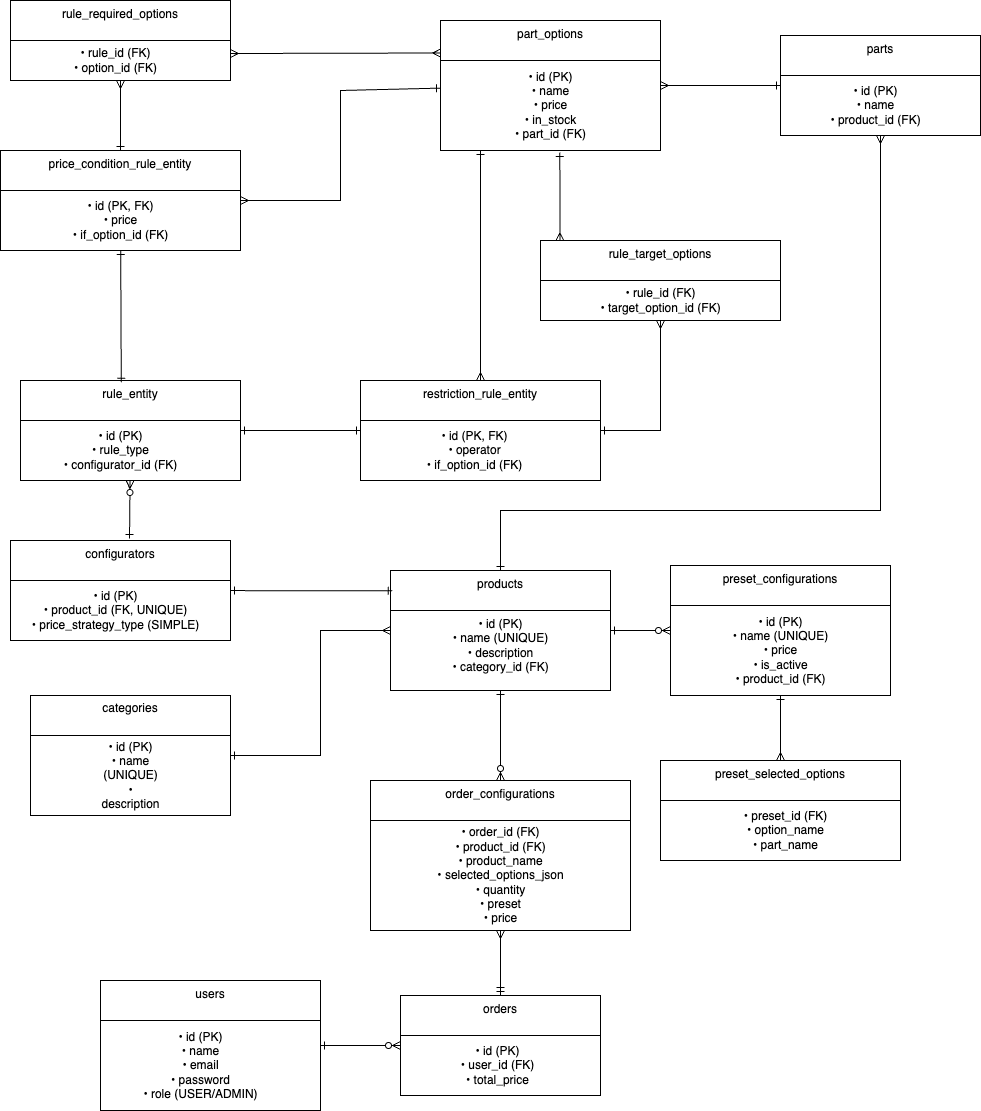

The diagram above was exported from draw.io. Its source (the exported page's mxGraphModel, read from the mxfile embedded in the PNG):
<mxGraphModel dx="1855" dy="1253" grid="1" gridSize="10" guides="1" tooltips="1" connect="1" arrows="1" fold="1" page="1" pageScale="1" pageWidth="827" pageHeight="1169" math="0" shadow="0">
  <root>
    <mxCell id="0" />
    <mxCell id="1" parent="0" />
    <mxCell id="2" value="categories&#10;" style="shape=swimlane;whiteSpace=wrap;container=1;" parent="1" vertex="1">
      <mxGeometry x="30" y="795" width="200" height="120" as="geometry" />
    </mxCell>
    <mxCell id="8-MpSuHttfpN836Yg2w2-45" value="&lt;span style=&quot;text-wrap-mode: wrap;&quot;&gt;• id (PK)&lt;/span&gt;&lt;br style=&quot;padding: 0px; margin: 0px; text-wrap-mode: wrap;&quot;&gt;&lt;span style=&quot;text-wrap-mode: wrap;&quot;&gt;• name (UNIQUE)&lt;/span&gt;&lt;br style=&quot;padding: 0px; margin: 0px; text-wrap-mode: wrap;&quot;&gt;&lt;span style=&quot;text-wrap-mode: wrap;&quot;&gt;• description&lt;/span&gt;" style="text;html=1;align=center;verticalAlign=middle;resizable=0;points=[];autosize=1;strokeColor=none;fillColor=none;" vertex="1" parent="2">
      <mxGeometry x="40" y="50" width="120" height="60" as="geometry" />
    </mxCell>
    <mxCell id="3" value="products&#10;" style="shape=swimlane;" parent="1" vertex="1">
      <mxGeometry x="390" y="670" width="220" height="120" as="geometry" />
    </mxCell>
    <mxCell id="8-MpSuHttfpN836Yg2w2-44" value="• id (PK)&lt;br style=&quot;padding: 0px; margin: 0px;&quot;&gt;• name (UNIQUE)&lt;br style=&quot;padding: 0px; margin: 0px;&quot;&gt;• description&lt;br style=&quot;padding: 0px; margin: 0px;&quot;&gt;• category_id (FK)" style="text;html=1;align=center;verticalAlign=middle;resizable=0;points=[];autosize=1;strokeColor=none;fillColor=none;" vertex="1" parent="3">
      <mxGeometry x="50" y="40" width="120" height="70" as="geometry" />
    </mxCell>
    <mxCell id="4" style="endArrow=ERone;endFill=0;startArrow=ERmany;startFill=0;jumpStyle=none;rounded=0;curved=0;" parent="1" source="3" target="2" edge="1">
      <mxGeometry relative="1" as="geometry">
        <Array as="points">
          <mxPoint x="320" y="730" />
          <mxPoint x="320" y="855" />
        </Array>
      </mxGeometry>
    </mxCell>
    <mxCell id="5" value="configurators&#10;" style="shape=swimlane;" parent="1" vertex="1">
      <mxGeometry x="10" y="640" width="220" height="100" as="geometry" />
    </mxCell>
    <mxCell id="8-MpSuHttfpN836Yg2w2-46" value="• id (PK)&lt;br style=&quot;padding: 0px; margin: 0px;&quot;&gt;• product_id (FK, UNIQUE)&lt;br style=&quot;padding: 0px; margin: 0px;&quot;&gt;• price_strategy_type (SIMPLE)" style="text;html=1;align=center;verticalAlign=middle;resizable=0;points=[];autosize=1;strokeColor=none;fillColor=none;" vertex="1" parent="5">
      <mxGeometry x="10" y="40" width="190" height="60" as="geometry" />
    </mxCell>
    <mxCell id="6" style="endArrow=ERone;endFill=0;entryX=0.008;entryY=0.169;entryDx=0;entryDy=0;entryPerimeter=0;startArrow=ERone;startFill=0;" parent="1" source="5" target="3" edge="1">
      <mxGeometry relative="1" as="geometry" />
    </mxCell>
    <mxCell id="7" value="users&#10;" style="shape=swimlane;" parent="1" vertex="1">
      <mxGeometry x="100" y="1080" width="220" height="130" as="geometry" />
    </mxCell>
    <mxCell id="8-MpSuHttfpN836Yg2w2-50" value="• id (PK)&lt;br style=&quot;padding: 0px; margin: 0px;&quot;&gt;• name&lt;br style=&quot;padding: 0px; margin: 0px;&quot;&gt;• email&lt;br style=&quot;padding: 0px; margin: 0px;&quot;&gt;• password&lt;br style=&quot;padding: 0px; margin: 0px;&quot;&gt;• role (USER/ADMIN)" style="text;html=1;align=center;verticalAlign=middle;resizable=0;points=[];autosize=1;strokeColor=none;fillColor=none;" vertex="1" parent="7">
      <mxGeometry x="30" y="40" width="140" height="90" as="geometry" />
    </mxCell>
    <mxCell id="8" value="orders&#10;" style="shape=swimlane;" parent="1" vertex="1">
      <mxGeometry x="400" y="1095" width="200" height="100" as="geometry" />
    </mxCell>
    <mxCell id="8-MpSuHttfpN836Yg2w2-36" value="• id (PK)&lt;br style=&quot;padding: 0px; margin: 0px;&quot;&gt;• user_id (FK)&lt;br style=&quot;padding: 0px; margin: 0px;&quot;&gt;• total_price" style="text;html=1;align=center;verticalAlign=middle;resizable=0;points=[];autosize=1;strokeColor=none;fillColor=none;" vertex="1" parent="8">
      <mxGeometry x="47" y="40" width="100" height="60" as="geometry" />
    </mxCell>
    <mxCell id="9" style="endArrow=ERone;endFill=0;startArrow=ERzeroToMany;startFill=0;" parent="1" source="8" target="7" edge="1">
      <mxGeometry relative="1" as="geometry" />
    </mxCell>
    <mxCell id="8-MpSuHttfpN836Yg2w2-51" style="edgeStyle=orthogonalEdgeStyle;rounded=0;orthogonalLoop=1;jettySize=auto;html=1;entryX=0.5;entryY=1;entryDx=0;entryDy=0;endArrow=ERone;endFill=0;startArrow=ERzeroToMany;startFill=0;" edge="1" parent="1" source="10" target="3">
      <mxGeometry relative="1" as="geometry" />
    </mxCell>
    <mxCell id="10" value="order_configurations&#10;" style="shape=swimlane;container=0;" parent="1" vertex="1">
      <mxGeometry x="370" y="880" width="260" height="150" as="geometry" />
    </mxCell>
    <mxCell id="8-MpSuHttfpN836Yg2w2-35" value="• order_id (FK)&lt;br style=&quot;padding: 0px; margin: 0px;&quot;&gt;• product_id (FK)&lt;br style=&quot;padding: 0px; margin: 0px;&quot;&gt;• product_name&lt;br style=&quot;padding: 0px; margin: 0px;&quot;&gt;• selected_options_json&lt;br style=&quot;padding: 0px; margin: 0px;&quot;&gt;• quantity&lt;br style=&quot;padding: 0px; margin: 0px;&quot;&gt;• preset&lt;br style=&quot;padding: 0px; margin: 0px;&quot;&gt;• price" style="text;html=1;align=center;verticalAlign=middle;resizable=0;points=[];autosize=1;strokeColor=none;fillColor=none;" vertex="1" parent="10">
      <mxGeometry x="55" y="40" width="150" height="110" as="geometry" />
    </mxCell>
    <mxCell id="11" style="endArrow=ERmandOne;endFill=0;startArrow=ERmany;startFill=0;" parent="1" source="10" target="8" edge="1">
      <mxGeometry relative="1" as="geometry" />
    </mxCell>
    <mxCell id="12" value="parts&#10;" style="shape=swimlane;" parent="1" vertex="1">
      <mxGeometry x="780" y="135" width="200" height="100" as="geometry" />
    </mxCell>
    <mxCell id="8-MpSuHttfpN836Yg2w2-37" value="• id (PK)&lt;br style=&quot;padding: 0px; margin: 0px;&quot;&gt;• name&lt;br style=&quot;padding: 0px; margin: 0px;&quot;&gt;• product_id (FK)" style="text;html=1;align=center;verticalAlign=middle;resizable=0;points=[];autosize=1;strokeColor=none;fillColor=none;" vertex="1" parent="12">
      <mxGeometry x="40" y="40" width="110" height="60" as="geometry" />
    </mxCell>
    <mxCell id="13" style="endArrow=ERone;endFill=0;jumpStyle=none;startArrow=ERmany;startFill=0;rounded=0;curved=0;" parent="1" source="12" target="3" edge="1">
      <mxGeometry relative="1" as="geometry">
        <Array as="points">
          <mxPoint x="880" y="610" />
          <mxPoint x="500" y="610" />
        </Array>
      </mxGeometry>
    </mxCell>
    <mxCell id="14" value="part_options&#10;" style="shape=swimlane;" parent="1" vertex="1">
      <mxGeometry x="440" y="120" width="220" height="130" as="geometry" />
    </mxCell>
    <mxCell id="8-MpSuHttfpN836Yg2w2-39" value="• id (PK)&lt;br style=&quot;padding: 0px; margin: 0px;&quot;&gt;• name&lt;br style=&quot;padding: 0px; margin: 0px;&quot;&gt;• price&lt;br style=&quot;padding: 0px; margin: 0px;&quot;&gt;• in_stock&lt;br style=&quot;padding: 0px; margin: 0px;&quot;&gt;• part_id (FK)" style="text;html=1;align=center;verticalAlign=middle;resizable=0;points=[];autosize=1;strokeColor=none;fillColor=none;" vertex="1" parent="14">
      <mxGeometry x="65" y="40" width="90" height="90" as="geometry" />
    </mxCell>
    <mxCell id="15" style="endArrow=ERone;endFill=0;startArrow=ERmany;startFill=0;" parent="1" source="14" target="12" edge="1">
      <mxGeometry relative="1" as="geometry" />
    </mxCell>
    <mxCell id="16" value="preset_configurations&#10;" style="shape=swimlane;startSize=40;" parent="1" vertex="1">
      <mxGeometry x="670" y="665" width="220" height="130" as="geometry" />
    </mxCell>
    <mxCell id="8-MpSuHttfpN836Yg2w2-42" value="• id (PK)&lt;br style=&quot;padding: 0px; margin: 0px;&quot;&gt;• name (UNIQUE)&lt;br style=&quot;padding: 0px; margin: 0px;&quot;&gt;• price&lt;br style=&quot;padding: 0px; margin: 0px;&quot;&gt;• is_active&lt;br style=&quot;padding: 0px; margin: 0px;&quot;&gt;• product_id (FK)" style="text;html=1;align=center;verticalAlign=middle;resizable=0;points=[];autosize=1;strokeColor=none;fillColor=none;" vertex="1" parent="16">
      <mxGeometry x="50" y="40" width="120" height="90" as="geometry" />
    </mxCell>
    <mxCell id="17" style="endArrow=ERone;endFill=0;startArrow=ERzeroToMany;startFill=0;" parent="1" source="16" target="3" edge="1">
      <mxGeometry relative="1" as="geometry" />
    </mxCell>
    <mxCell id="18" value="preset_selected_options&#10;" style="shape=swimlane;" parent="1" vertex="1">
      <mxGeometry x="660" y="860" width="240" height="100" as="geometry" />
    </mxCell>
    <mxCell id="8-MpSuHttfpN836Yg2w2-43" value="• preset_id (FK)&lt;br style=&quot;padding: 0px; margin: 0px;&quot;&gt;• option_name&lt;br style=&quot;padding: 0px; margin: 0px;&quot;&gt;• part_name" style="text;html=1;align=center;verticalAlign=middle;resizable=0;points=[];autosize=1;strokeColor=none;fillColor=none;" vertex="1" parent="18">
      <mxGeometry x="70" y="40" width="110" height="60" as="geometry" />
    </mxCell>
    <mxCell id="19" style="endArrow=ERone;endFill=0;startArrow=ERmany;startFill=0;" parent="1" source="18" target="16" edge="1">
      <mxGeometry relative="1" as="geometry" />
    </mxCell>
    <mxCell id="20" value="rule_entity&#10;" style="shape=swimlane;" parent="1" vertex="1">
      <mxGeometry x="20" y="480" width="220" height="100" as="geometry" />
    </mxCell>
    <mxCell id="8-MpSuHttfpN836Yg2w2-47" value="• id (PK)&lt;br style=&quot;padding: 0px; margin: 0px;&quot;&gt;• rule_type&lt;br style=&quot;padding: 0px; margin: 0px;&quot;&gt;• configurator_id (FK)" style="text;html=1;align=center;verticalAlign=middle;resizable=0;points=[];autosize=1;strokeColor=none;fillColor=none;" vertex="1" parent="20">
      <mxGeometry x="30" y="40" width="140" height="60" as="geometry" />
    </mxCell>
    <mxCell id="21" style="endArrow=ERone;endFill=0;startArrow=ERzeroToMany;startFill=0;entryX=0.541;entryY=-0.02;entryDx=0;entryDy=0;entryPerimeter=0;" parent="1" source="20" target="5" edge="1">
      <mxGeometry relative="1" as="geometry" />
    </mxCell>
    <mxCell id="22" value="price_condition_rule_entity&#10;" style="shape=swimlane;" parent="1" vertex="1">
      <mxGeometry y="250" width="240" height="100" as="geometry" />
    </mxCell>
    <mxCell id="8-MpSuHttfpN836Yg2w2-48" value="• id (PK, FK)&lt;br style=&quot;padding: 0px; margin: 0px;&quot;&gt;• price&lt;br style=&quot;padding: 0px; margin: 0px;&quot;&gt;• if_option_id (FK)" style="text;html=1;align=center;verticalAlign=middle;resizable=0;points=[];autosize=1;strokeColor=none;fillColor=none;" vertex="1" parent="22">
      <mxGeometry x="60" y="40" width="120" height="60" as="geometry" />
    </mxCell>
    <mxCell id="23" style="endArrow=ERone;endFill=0;startArrow=ERone;startFill=0;entryX=0.458;entryY=0.017;entryDx=0;entryDy=0;entryPerimeter=0;" parent="1" source="22" target="20" edge="1">
      <mxGeometry relative="1" as="geometry" />
    </mxCell>
    <mxCell id="24" style="endArrow=ERone;endFill=0;startArrow=ERmany;startFill=0;rounded=0;curved=0;" parent="1" source="22" target="14" edge="1">
      <mxGeometry relative="1" as="geometry">
        <Array as="points">
          <mxPoint x="340" y="300" />
          <mxPoint x="340" y="190" />
        </Array>
      </mxGeometry>
    </mxCell>
    <mxCell id="25" value="rule_required_options&#10;" style="shape=swimlane;" parent="1" vertex="1">
      <mxGeometry x="10" y="100" width="220" height="80" as="geometry" />
    </mxCell>
    <mxCell id="8-MpSuHttfpN836Yg2w2-49" value="• rule_id (FK)&lt;br style=&quot;padding: 0px; margin: 0px;&quot;&gt;• option_id (FK)" style="text;html=1;align=center;verticalAlign=middle;resizable=0;points=[];autosize=1;strokeColor=none;fillColor=none;" vertex="1" parent="25">
      <mxGeometry x="50" y="40" width="110" height="40" as="geometry" />
    </mxCell>
    <mxCell id="26" style="endArrow=ERone;endFill=0;startArrow=ERmany;startFill=0;" parent="1" source="25" target="22" edge="1">
      <mxGeometry relative="1" as="geometry" />
    </mxCell>
    <mxCell id="27" style="endArrow=ERmany;endFill=0;entryX=0;entryY=0.25;entryDx=0;entryDy=0;startArrow=ERmany;startFill=0;" parent="1" target="14" edge="1">
      <mxGeometry relative="1" as="geometry">
        <mxPoint x="230" y="153" as="sourcePoint" />
      </mxGeometry>
    </mxCell>
    <mxCell id="28" value="restriction_rule_entity&#10;" style="shape=swimlane;" parent="1" vertex="1">
      <mxGeometry x="360" y="480" width="240" height="100" as="geometry" />
    </mxCell>
    <mxCell id="8-MpSuHttfpN836Yg2w2-40" value="• id (PK, FK)&lt;br style=&quot;padding: 0px; margin: 0px;&quot;&gt;• operator&lt;br style=&quot;padding: 0px; margin: 0px;&quot;&gt;• if_option_id (FK)" style="text;html=1;align=center;verticalAlign=middle;resizable=0;points=[];autosize=1;strokeColor=none;fillColor=none;" vertex="1" parent="28">
      <mxGeometry x="54" y="40" width="120" height="60" as="geometry" />
    </mxCell>
    <mxCell id="29" style="endArrow=ERone;endFill=0;startArrow=ERone;startFill=0;" parent="1" source="28" target="20" edge="1">
      <mxGeometry relative="1" as="geometry" />
    </mxCell>
    <mxCell id="30" style="endArrow=ERone;endFill=0;startArrow=ERmany;startFill=0;" parent="1" source="28" edge="1">
      <mxGeometry relative="1" as="geometry">
        <mxPoint x="480" y="250" as="targetPoint" />
      </mxGeometry>
    </mxCell>
    <mxCell id="31" value="rule_target_options&#10;" style="shape=swimlane;" parent="1" vertex="1">
      <mxGeometry x="540" y="340" width="240" height="80" as="geometry" />
    </mxCell>
    <mxCell id="8-MpSuHttfpN836Yg2w2-38" value="• rule_id (FK)&lt;br style=&quot;padding: 0px; margin: 0px;&quot;&gt;• target_option_id (FK)" style="text;html=1;align=center;verticalAlign=middle;resizable=0;points=[];autosize=1;strokeColor=none;fillColor=none;" vertex="1" parent="31">
      <mxGeometry x="50" y="40" width="140" height="40" as="geometry" />
    </mxCell>
    <mxCell id="32" style="endArrow=ERone;endFill=0;startArrow=ERmany;startFill=0;rounded=0;curved=0;" parent="1" source="31" target="28" edge="1">
      <mxGeometry relative="1" as="geometry">
        <Array as="points">
          <mxPoint x="660" y="530" />
        </Array>
      </mxGeometry>
    </mxCell>
    <mxCell id="33" style="endArrow=ERone;endFill=0;startArrow=ERmany;startFill=0;exitX=0.081;exitY=0.002;exitDx=0;exitDy=0;exitPerimeter=0;entryX=0.604;entryY=1.023;entryDx=0;entryDy=0;entryPerimeter=0;" parent="1" source="31" target="8-MpSuHttfpN836Yg2w2-39" edge="1">
      <mxGeometry relative="1" as="geometry">
        <mxPoint x="560" y="270" as="targetPoint" />
      </mxGeometry>
    </mxCell>
  </root>
</mxGraphModel>